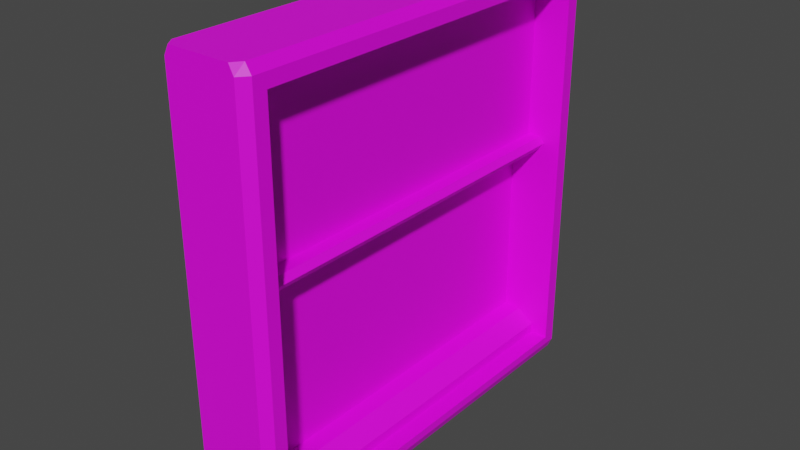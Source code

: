 # Source: ventana1.blend  (saved by Blender 2.93.21; exported with 4.5.12 LTS)
import bpy
from mathutils import Matrix  # noqa: F401  (used for matrix-valued properties, if any)

bpy.ops.wm.read_factory_settings(use_empty=True)
scene = bpy.context.scene
scene.name = 'Scene'

# ---- collections
col_collection = bpy.data.collections.new('Collection'); scene.collection.children.link(col_collection)
col_collection_2 = bpy.data.collections.new('Collection 2'); scene.collection.children.link(col_collection_2)

# ---- images (referenced by path relative to the original .blend; pixels are not part of the script)
import os
ASSET_DIR = os.environ.get("B2B_ASSET_DIR", "")  # directory of the original .blend (textures are referenced by path, not embedded)
HERE = os.path.dirname(os.path.abspath(__file__))  # packed textures are extracted next to this script under _unpacked/

def load_image(name, relpath, width, height, colorspace="sRGB"):
    """Load a texture the original file referenced (path relative to the .blend, or extracted next to this script)."""
    p = next((c for c in (os.path.join(HERE, relpath), os.path.join(ASSET_DIR, relpath)) if relpath and os.path.exists(c)), "")
    if p:
        img = bpy.data.images.load(p, check_existing=True)
        img.name = name
    else:  # same state as the original file: an image datablock whose file is absent (Cycles renders it pink)
        img = bpy.data.images.new(name, width, height)
        img.source = "FILE"
        img.filepath = "//" + (relpath or name)
    img.colorspace_settings.name = colorspace
    return img
img_madera_ventana1 = load_image('madera_ventana1', 'madera_ventana1.png', 1024, 1024, 'sRGB')

# ---- materials (node trees are filled in below, after node groups)
mat_material_003 = bpy.data.materials.new('Material.003')

# ---- material node trees
mat_material_003.use_nodes = True; mat_material_003.node_tree.nodes.clear()
_N = mat_material_003.node_tree.nodes; _L = mat_material_003.node_tree.links
n0 = _N.new('ShaderNodeBsdfPrincipled'); n0.name = 'Principled BSDF'; n0.location = (10, 300)
n0.distribution = 'GGX'
n0.subsurface_method = 'BURLEY'
n0.inputs[3].default_value = 1.45
n0.inputs[27].default_value = (0.0, 0.0, 0.0, 1.0)
n0.inputs[28].default_value = 1.0
n1 = _N.new('ShaderNodeOutputMaterial'); n1.name = 'Material Output'; n1.location = (300, 300)
n2 = _N.new('ShaderNodeTexImage'); n2.name = 'Imagen'; n2.location = (-280, 280)
n2.image = img_madera_ventana1
_L.new(n0.outputs[0], n1.inputs[0])
_L.new(n2.outputs[0], n0.inputs[0])
n1.is_active_output = True

# ---- world
world_world = bpy.data.worlds.new('World'); scene.world = world_world
world_world.use_nodes = True; world_world.node_tree.nodes.clear()
_N = world_world.node_tree.nodes; _L = world_world.node_tree.links
n0 = _N.new('ShaderNodeOutputWorld'); n0.name = 'World Output'; n0.location = (300, 300)
n1 = _N.new('ShaderNodeBackground'); n1.name = 'Background'; n1.location = (10, 300)
n1.inputs[0].default_value = (0.05088, 0.05088, 0.05088, 1.0)
_L.new(n1.outputs[0], n0.inputs[0])
n0.is_active_output = True
world_world.color = (0.05088, 0.05088, 0.05088)
world_world.use_sun_shadow = False
world_world.sun_shadow_jitter_overblur = 0.0

# ---- meshes
me_cubo_024 = bpy.data.meshes.new('Cubo.024')
me_cubo_024.from_pydata([(-1.0, -1.0, -1.0), (-1.0, -1.0, 1.0), (-1.0, 0.0, 0.937), (1.0, 0.0, 0.937), (1.0, -1.0, -1.0), (1.0, -1.0, 1.0), (1.0, -1.0, 0.937), (-1.0, -1.0, 0.937), (-1.0, 0.0, -1.0), (-1.0, 0.0, 1.0), (1.0, 0.0, -1.0), (1.0, 0.0, 1.0), (1.0, -1.0, -0.9604), (-1.0, -1.0, -0.9604), (1.0, 0.0, -0.9604), (-1.0, 0.0, -0.9604), (-1.0, -0.9357, -1.0), (1.0, -0.9357, 0.937), (-1.0, -0.9357, 0.937), (1.0, -0.9357, 1.0), (-1.0, -0.9357, 1.0), (1.0, -0.9357, -1.0), (-1.0, -0.9357, -0.9604), (1.0, -0.9357, -0.9604), (1.0, -1.0, 0.07927), (-1.0, -1.0, 0.07927), (0.1604, 0.0, 0.937), (-1.0, 0.0, 0.07927), (-1.0, -0.9357, 0.07927), (1.0, -0.9357, 0.07927), (-1.0, -1.0, 0.1431), (1.0, -1.0, 0.1431), (0.1604, -0.9357, 0.937), (-1.0, 0.0, 0.1431), (-1.0, -0.9357, 0.1431), (1.0, -0.9357, 0.1431), (0.4774, 0.0, 0.07927), (0.584, 0.0, -0.9604), (0.584, 0.0, 0.937), (0.584, -0.9357, 0.937), (0.584, -0.9357, -0.9604), (0.4774, -0.9357, 0.07927), (0.4774, 0.0, 0.1431), (0.4774, -0.9357, 0.1431), (0.1604, 0.0, 0.1431), (0.1604, -0.9357, 0.1431), (-0.2325, 0.0, 0.07927), (0.1224, -0.9357, 0.07927), (0.5863, 0.0, -0.912), (-0.2325, -0.9357, 0.07927), (-0.8966, -0.9357, -1.05), (-0.8966, -1.0, -1.05), (0.8966, -1.0, -1.05), (0.8966, -0.9357, -1.05), (0.8966, 0.0, -1.05), (-0.8966, 0.0, -1.05), (-0.823, -1.044, 0.937), (-0.823, -1.044, 1.0), (0.823, -1.044, 0.07927), (0.823, -1.044, -0.9604), (0.823, -1.044, 0.937), (0.823, -1.044, -1.0), (-0.823, -1.044, -1.0), (0.823, -1.044, 1.0), (-0.823, -1.044, 0.1431), (-0.823, -1.044, -0.9604), (0.823, -1.044, 0.1431), (-0.823, -1.044, 0.07927), (-0.7379, -1.044, -1.05), (0.7379, -1.044, -1.05), (0.8657, -0.9357, 1.045), (0.8657, -1.0, 1.045), (-0.8657, -1.0, 1.045), (-0.8657, -0.9357, 1.045), (-0.8657, 0.0, 1.045), (0.8657, 0.0, 1.045), (0.7125, -1.044, 1.045), (-0.7125, -1.044, 1.045), (1.0, -1.0, 0.1112), (-1.0, 0.0, 0.1112), (-1.0, -0.9357, 0.1112), (1.0, -0.9357, 0.1112), (-1.0, -1.0, 0.1112), (0.584, 0.0, 0.1112), (0.584, -0.9357, 0.1112), (0.823, -1.044, 0.1112), (-0.823, -1.044, 0.1112), (1.0, -1.0, -0.912), (-1.0, 0.0, -0.912), (-1.0, -0.9357, -0.912), (1.0, -0.9357, -0.912), (-1.0, -1.0, -0.912), (0.5765, -0.9357, -0.912), (-0.2325, 0.0, -0.8462), (-0.2325, -0.9357, -0.8462), (0.823, -1.044, -0.912), (-0.823, -1.044, -0.912), (0.1224, 0.0, 0.07927), (0.1769, 0.0, -0.8495), (0.172, -0.9357, -0.8495)], [], [(7, 30, 64, 56), (16, 22, 15, 8), (17, 19, 5, 6), (91, 13, 65, 96), (13, 0, 62, 65), (57, 63, 76, 77), (35, 17, 6, 31), (78, 31, 66, 85), (34, 18, 2, 33), (18, 20, 9, 2), (21, 23, 12, 4), (10, 14, 23, 21), (7, 1, 20, 18), (30, 7, 18, 34), (81, 29, 41, 84), (5, 19, 70, 71), (10, 21, 53, 54), (3, 11, 19, 17), (0, 13, 22, 16), (17, 35, 43, 39), (91, 25, 28, 89), (89, 28, 27, 88), (6, 5, 63, 60), (90, 29, 24, 87), (3, 17, 39, 38), (82, 30, 34, 80), (80, 34, 33, 79), (20, 1, 72, 73), (81, 35, 31, 78), (38, 39, 32, 26), (41, 92, 99, 47), (83, 42, 43, 84), (90, 23, 40, 92), (23, 14, 37, 40), (44, 26, 32, 45), (39, 43, 45, 32), (43, 42, 44, 45), (93, 46, 49, 94), (97, 47, 49, 46), (99, 98, 93, 94), (50, 53, 52, 51), (55, 54, 53, 50), (16, 8, 55, 50), (0, 16, 50, 51), (21, 4, 52, 53), (61, 59, 65, 62), (60, 63, 57, 56), (61, 62, 68, 69), (66, 60, 56, 64), (95, 58, 67, 96), (85, 66, 64, 86), (0, 51, 68, 62), (1, 7, 56, 57), (82, 25, 67, 86), (51, 52, 69, 68), (4, 12, 59, 61), (52, 4, 61, 69), (87, 24, 58, 95), (31, 6, 60, 66), (70, 73, 72, 71), (75, 74, 73, 70), (71, 72, 77, 76), (9, 20, 73, 74), (1, 57, 77, 72), (63, 5, 71, 76), (19, 11, 75, 70), (30, 82, 86, 64), (58, 85, 86, 67), (36, 83, 84, 41), (29, 81, 78, 24), (28, 80, 79, 27), (25, 82, 80, 28), (35, 81, 84, 43), (24, 78, 85, 58), (12, 87, 95, 59), (59, 95, 96, 65), (37, 48, 92, 40), (29, 90, 92, 41), (47, 99, 94, 49), (23, 90, 87, 12), (22, 89, 88, 15), (13, 91, 89, 22), (25, 91, 96, 67), (92, 48, 98, 99), (36, 41, 47, 97)])
_uv = me_cubo_024.uv_layers.new(name='MapaUV')
_uv.uv.foreach_set('vector', [0.002941, 0.3876, 0.002941, 0.2339, 0.03721, 0.2339, 0.03721, 0.3876, 0.7851, 0.3762, 0.7851, 0.3838, 0.604, 0.3838, 0.604, 0.3762, 0.8159, 0.7512, 0.8159, 0.7634, 0.8035, 0.7634, 0.8035, 0.7512, 0.002941, 0.02965, 0.002941, 0.02029, 0.03721, 0.02029, 0.03721, 0.02965, 0.002941, 0.02029, 0.002941, 0.01262, 0.03721, 0.01262, 0.03721, 0.02029, 0.03721, 0.3998, 0.3559, 0.3998, 0.3345, 0.4086, 0.05861, 0.4086, 0.8159, 0.5975, 0.8159, 0.7512, 0.8035, 0.7512, 0.8035, 0.5975, 0.3901, 0.2277, 0.3901, 0.2339, 0.3559, 0.2339, 0.3559, 0.2277, 0.7851, 0.5975, 0.7851, 0.7512, 0.604, 0.7512, 0.604, 0.5975, 0.7851, 0.7512, 0.7851, 0.7634, 0.604, 0.7634, 0.604, 0.7512, 0.8159, 0.3762, 0.8159, 0.3838, 0.8035, 0.3838, 0.8035, 0.3762, 0.9971, 0.3762, 0.9971, 0.3838, 0.8159, 0.3838, 0.8159, 0.3762, 0.7976, 0.7512, 0.7976, 0.7634, 0.7851, 0.7634, 0.7851, 0.7512, 0.7976, 0.5975, 0.7976, 0.7512, 0.7851, 0.7512, 0.7851, 0.5975, 0.396, 0.2104, 0.396, 0.2042, 0.4972, 0.2042, 0.4766, 0.2104, 0.01142, 0.4144, 0.02387, 0.4144, 0.02387, 0.4408, 0.01142, 0.4408, 0.396, 0.3762, 0.5772, 0.3762, 0.5772, 0.3965, 0.396, 0.3965, 0.9971, 0.7512, 0.9971, 0.7634, 0.8159, 0.7634, 0.8159, 0.7512, 0.7976, 0.3762, 0.7976, 0.3838, 0.7851, 0.3838, 0.7851, 0.3762, 0.396, 0.3703, 0.396, 0.2166, 0.4972, 0.2166, 0.4766, 0.3703, 0.7976, 0.3932, 0.7976, 0.5851, 0.7851, 0.5851, 0.7851, 0.3932, 0.7851, 0.3932, 0.7851, 0.5851, 0.604, 0.5851, 0.604, 0.3932, 0.3901, 0.3876, 0.3901, 0.3998, 0.3559, 0.3998, 0.3559, 0.3876, 0.8159, 0.3932, 0.8159, 0.5851, 0.8035, 0.5851, 0.8035, 0.3932, 0.3733, 0.6015, 0.3733, 0.7826, 0.2929, 0.7826, 0.2929, 0.6015, 0.7976, 0.5913, 0.7976, 0.5975, 0.7851, 0.5975, 0.7851, 0.5913, 0.7851, 0.5913, 0.7851, 0.5975, 0.604, 0.5975, 0.604, 0.5913, 0.02387, 0.8014, 0.01142, 0.8014, 0.01142, 0.7757, 0.02387, 0.7757, 0.8159, 0.5913, 0.8159, 0.5975, 0.8035, 0.5975, 0.8035, 0.5913, 0.2929, 0.6015, 0.2929, 0.7826, 0.2109, 0.7826, 0.2109, 0.6015, 0.4972, 0.2042, 0.478, 0.0123, 0.5563, 0.0244, 0.5659, 0.2042, 0.8053, 0.002941, 0.8262, 0.002941, 0.8262, 0.1841, 0.8053, 0.1841, 0.396, 0.0123, 0.396, 0.002941, 0.4766, 0.002941, 0.478, 0.0123, 0.8035, 0.9504, 0.8035, 0.7692, 0.8839, 0.7692, 0.8839, 0.9504, 0.7577, 0.9504, 0.604, 0.9504, 0.604, 0.7692, 0.7577, 0.7692, 0.4766, 0.3703, 0.4972, 0.2166, 0.5586, 0.2166, 0.5586, 0.3703, 0.8262, 0.1841, 0.8262, 0.002941, 0.8875, 0.002941, 0.8875, 0.1841, 0.2109, 0.4144, 0.3901, 0.4144, 0.3901, 0.5956, 0.2109, 0.5956, 0.4647, 0.769, 0.4647, 0.9501, 0.396, 0.9501, 0.396, 0.769, 0.7211, 0.1841, 0.7202, 0.002941, 0.7994, 0.002941, 0.7994, 0.1841, 0.5772, 0.7435, 0.5772, 0.3965, 0.5896, 0.3965, 0.5896, 0.7435, 0.396, 0.7435, 0.396, 0.3965, 0.5772, 0.3965, 0.5772, 0.7435, 0.5772, 0.7631, 0.396, 0.7631, 0.396, 0.7435, 0.5772, 0.7435, 0.5896, 0.7631, 0.5772, 0.7631, 0.5772, 0.7435, 0.5896, 0.7435, 0.5772, 0.3762, 0.5896, 0.3762, 0.5896, 0.3965, 0.5772, 0.3965, 0.3559, 0.01262, 0.3559, 0.02029, 0.03721, 0.02029, 0.03721, 0.01262, 0.3559, 0.3876, 0.3559, 0.3998, 0.03721, 0.3998, 0.03721, 0.3876, 0.3559, 0.01262, 0.03721, 0.01262, 0.05368, 0.002941, 0.3394, 0.002941, 0.3559, 0.2339, 0.3559, 0.3876, 0.03721, 0.3876, 0.03721, 0.2339, 0.3559, 0.02965, 0.3559, 0.2216, 0.03721, 0.2216, 0.03721, 0.02965, 0.3559, 0.2277, 0.3559, 0.2339, 0.03721, 0.2339, 0.03721, 0.2277, 0.002941, 0.01262, 0.02296, 0.002941, 0.05368, 0.002941, 0.03721, 0.01262, 0.002941, 0.3998, 0.002941, 0.3876, 0.03721, 0.3876, 0.03721, 0.3998, 0.002941, 0.2277, 0.002941, 0.2216, 0.03721, 0.2216, 0.03721, 0.2277, 0.5896, 0.7435, 0.5896, 0.3965, 0.5981, 0.4272, 0.5981, 0.7127, 0.3901, 0.01262, 0.3901, 0.02029, 0.3559, 0.02029, 0.3559, 0.01262, 0.3701, 0.002941, 0.3901, 0.01262, 0.3559, 0.01262, 0.3394, 0.002941, 0.3901, 0.02965, 0.3901, 0.2216, 0.3559, 0.2216, 0.3559, 0.02965, 0.3901, 0.2339, 0.3901, 0.3876, 0.3559, 0.3876, 0.3559, 0.2339, 0.02387, 0.4408, 0.02387, 0.7757, 0.01142, 0.7757, 0.01142, 0.4408, 0.205, 0.4408, 0.205, 0.7757, 0.02387, 0.7757, 0.02387, 0.4408, 0.01142, 0.4408, 0.01142, 0.7757, 0.002941, 0.7461, 0.002941, 0.4704, 0.205, 0.8014, 0.02387, 0.8014, 0.02387, 0.7757, 0.205, 0.7757, 0.002941, 0.3998, 0.03721, 0.3998, 0.05861, 0.4086, 0.02894, 0.4086, 0.3559, 0.3998, 0.3901, 0.3998, 0.3641, 0.4086, 0.3345, 0.4086, 0.02387, 0.4144, 0.205, 0.4144, 0.205, 0.4408, 0.02387, 0.4408, 0.002941, 0.2339, 0.002941, 0.2277, 0.03721, 0.2277, 0.03721, 0.2339, 0.3559, 0.2216, 0.3559, 0.2277, 0.03721, 0.2277, 0.03721, 0.2216, 0.5334, 0.769, 0.5542, 0.769, 0.5542, 0.9501, 0.5334, 0.9501, 0.8159, 0.5851, 0.8159, 0.5913, 0.8035, 0.5913, 0.8035, 0.5851, 0.7851, 0.5851, 0.7851, 0.5913, 0.604, 0.5913, 0.604, 0.5851, 0.7976, 0.5851, 0.7976, 0.5913, 0.7851, 0.5913, 0.7851, 0.5851, 0.396, 0.2166, 0.396, 0.2104, 0.4766, 0.2104, 0.4972, 0.2166, 0.3901, 0.2216, 0.3901, 0.2277, 0.3559, 0.2277, 0.3559, 0.2216, 0.3901, 0.02029, 0.3901, 0.02965, 0.3559, 0.02965, 0.3559, 0.02029, 0.3559, 0.02029, 0.3559, 0.02965, 0.03721, 0.02965, 0.03721, 0.02029, 0.3886, 0.7826, 0.3792, 0.7826, 0.3792, 0.6015, 0.3886, 0.6015, 0.396, 0.2042, 0.396, 0.0123, 0.478, 0.0123, 0.4972, 0.2042, 0.5659, 0.2042, 0.5563, 0.0244, 0.6346, 0.02504, 0.6346, 0.2042, 0.8159, 0.3838, 0.8159, 0.3932, 0.8035, 0.3932, 0.8035, 0.3838, 0.7851, 0.3838, 0.7851, 0.3932, 0.604, 0.3932, 0.604, 0.3838, 0.7976, 0.3838, 0.7976, 0.3932, 0.7851, 0.3932, 0.7851, 0.3838, 0.002941, 0.2216, 0.002941, 0.02965, 0.03721, 0.02965, 0.03721, 0.2216, 0.6424, 0.1841, 0.6405, 0.002941, 0.7202, 0.002941, 0.7211, 0.1841, 0.5334, 0.769, 0.5334, 0.9501, 0.4647, 0.9501, 0.4647, 0.769])
me_cubo_024.materials.append(mat_material_003)
me_cubo_024.use_remesh_fix_poles = True
me_cubo_024.use_remesh_preserve_attributes = False
me_cubo_024.use_mirror_vertex_groups = False
me_cubo_024.update()

# ---- objects
ob_ventana1 = bpy.data.objects.new('ventana1', me_cubo_024)

# ---- transforms, parenting, visibility, modifiers, constraints
ob_ventana1.location = (0.0, 0.0, 0.0)
ob_ventana1.scale = (0.2098, 1.0, 1.0)
ob_ventana1.lineart.crease_threshold = 0.0
_m = ob_ventana1.modifiers.new('Simetrizar', 'MIRROR')
_m.use_axis = (False, True, False)
_m.use_clip = True

# ---- collection membership
col_collection.objects.link(ob_ventana1)

# ---- scene / render settings (as saved in the file)
scene.frame_start = 1; scene.frame_end = 250; scene.frame_set(105)
scene.render.engine = 'CYCLES'
scene.cycles.use_denoising = False
scene.cycles.samples = 8192
scene.cycles.sampling_pattern = 'TABULATED_SOBOL'
scene.cycles.use_adaptive_sampling = False
scene.cycles.use_light_tree = False
scene.eevee.taa_samples = 64
scene.eevee.taa_render_samples = 128
scene.view_settings.view_transform = 'Filmic'
bpy.context.view_layer.update()

# ---- added for rendering (the .blend has no active camera and no usable light): camera, sun
cam_auto = bpy.data.cameras.new('AutoCamera')
cam_auto.lens = 50.0
cam_auto.sensor_width = 36.0
cam_auto.clip_end = 1000.0
ob_auto_camera = bpy.data.objects.new('AutoCamera', cam_auto)
scene.collection.objects.link(ob_auto_camera)
ob_auto_camera.location = (2.76391, -3.3167, 2.20874)
ob_auto_camera.rotation_euler = (1.09748, -7.21219e-08, 0.694738)
scene.camera = ob_auto_camera
light_auto_sun = bpy.data.lights.new('AutoSun', 'SUN')
light_auto_sun.energy = 3.0
light_auto_sun.angle = 0.0523599
ob_auto_sun = bpy.data.objects.new('AutoSun', light_auto_sun)
scene.collection.objects.link(ob_auto_sun)
ob_auto_sun.rotation_euler = (0.872665, 0.174533, 0.523599)
bpy.context.view_layer.update()
